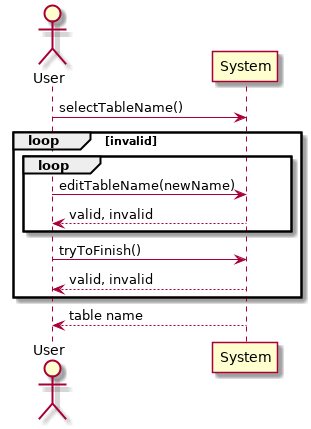

The diagram above was rendered by PlantUML. Its source (embedded in the PNG):
@startuml
Actor User
User -> System: selectTableName()
loop invalid
    loop
        User -> System: editTableName(newName)
        System --> User: valid, invalid
    end
    User -> System: tryToFinish()
    System --> User: valid, invalid
end


System --> User: table name
@enduml